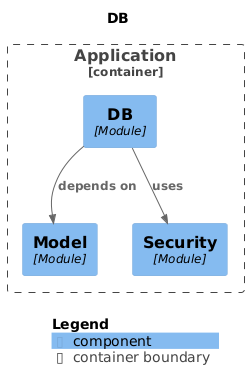

The diagram above was rendered by PlantUML. Its source (embedded in the PNG):
@startuml
set separator none
title DB

top to bottom direction

!include <C4/C4>
!include <C4/C4_Context>
!include <C4/C4_Component>

Container_Boundary("Application.Application_boundary", "Application", $tags="") {
  Component(Application.Application.DB, "DB", $techn="Module", $descr="", $tags="", $link="")
  Component(Application.Application.Model, "Model", $techn="Module", $descr="", $tags="", $link="")
  Component(Application.Application.Security, "Security", $techn="Module", $descr="", $tags="", $link="")
}

Rel(Application.Application.DB, Application.Application.Model, "depends on", $techn="", $tags="", $link="")
Rel(Application.Application.DB, Application.Application.Security, "uses", $techn="", $tags="", $link="")

SHOW_LEGEND(true)
@enduml